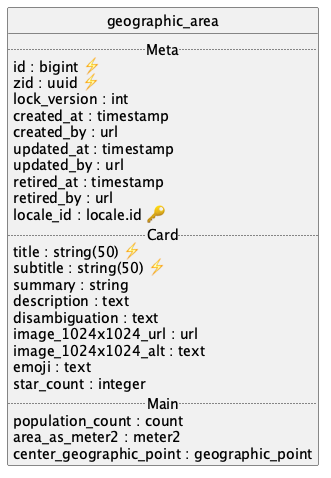

The diagram above was rendered by PlantUML. Its source (embedded in the PNG):
@startuml uml
skinparam monochrome true
skinparam linetype ortho
hide circle

entity geographic_area {
  .. Meta ..
  id : bigint ⚡
  zid : uuid ⚡
  lock_version : int
  created_at : timestamp
  created_by : url
  updated_at : timestamp
  updated_by : url
  retired_at : timestamp
  retired_by : url
  locale_id : locale.id 🔑
  .. Card ..
  title : string(50) ⚡
  subtitle : string(50) ⚡
  summary : string
  description : text
  disambiguation : text
  image_1024x1024_url : url
  image_1024x1024_alt : text
  emoji : text
  star_count : integer
  .. Main ..
  population_count : count
  area_as_meter2 : meter2
  center_geographic_point : geographic_point
}

@enduml